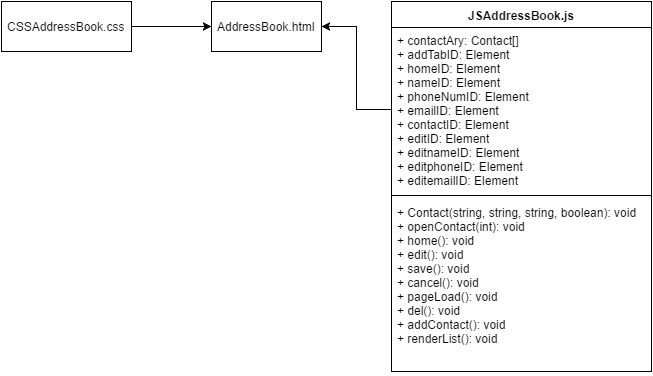

The diagram above was exported from draw.io. Its source (the exported page's mxGraphModel, read from the mxfile embedded in the PNG):
<mxGraphModel dx="1106" dy="517" grid="1" gridSize="10" guides="1" tooltips="1" connect="1" arrows="1" fold="1" page="1" pageScale="1" pageWidth="850" pageHeight="1100" background="#ffffff" math="0" shadow="0">
  <root>
    <mxCell id="0" />
    <mxCell id="1" parent="0" />
    <mxCell id="2" value="AddressBook.html" style="html=1;" parent="1" vertex="1">
      <mxGeometry x="370" y="90" width="110" height="50" as="geometry" />
    </mxCell>
    <mxCell id="4" style="edgeStyle=orthogonalEdgeStyle;rounded=0;html=1;exitX=1;exitY=0.5;entryX=0;entryY=0.5;jettySize=auto;orthogonalLoop=1;" parent="1" source="3" target="2" edge="1">
      <mxGeometry relative="1" as="geometry" />
    </mxCell>
    <mxCell id="3" value="CSSAddressBook.css" style="html=1;" parent="1" vertex="1">
      <mxGeometry x="160" y="90" width="130" height="50" as="geometry" />
    </mxCell>
    <mxCell id="5" value="JSAddressBook.js" style="swimlane;html=1;fontStyle=1;align=center;verticalAlign=top;childLayout=stackLayout;horizontal=1;startSize=26;horizontalStack=0;resizeParent=1;resizeLast=0;collapsible=1;marginBottom=0;swimlaneFillColor=#ffffff;" parent="1" vertex="1">
      <mxGeometry x="550" y="90" width="260" height="370" as="geometry" />
    </mxCell>
    <mxCell id="6" value="+ contactAry: Contact[]&lt;div&gt;+ addTabID: Element&lt;/div&gt;&lt;div&gt;+ homeID: Element&lt;/div&gt;&lt;div&gt;+ nameID: Element&lt;/div&gt;&lt;div&gt;+ phoneNumID: Element&lt;/div&gt;&lt;div&gt;+ emailID: Element&lt;/div&gt;&lt;div&gt;+ contactID: Element&lt;/div&gt;&lt;div&gt;+ editID: Element&lt;/div&gt;&lt;div&gt;+ editnameID: Element&lt;/div&gt;&lt;div&gt;+ editphoneID: Element&lt;/div&gt;&lt;div&gt;+ editemailID: Element&lt;/div&gt;" style="text;html=1;strokeColor=none;fillColor=none;align=left;verticalAlign=top;spacingLeft=4;spacingRight=4;whiteSpace=wrap;overflow=hidden;rotatable=0;points=[[0,0.5],[1,0.5]];portConstraint=eastwest;" parent="5" vertex="1">
      <mxGeometry y="26" width="260" height="164" as="geometry" />
    </mxCell>
    <mxCell id="7" value="" style="line;html=1;strokeWidth=1;fillColor=none;align=left;verticalAlign=middle;spacingTop=-1;spacingLeft=3;spacingRight=3;rotatable=0;labelPosition=right;points=[];portConstraint=eastwest;" parent="5" vertex="1">
      <mxGeometry y="190" width="260" height="8" as="geometry" />
    </mxCell>
    <mxCell id="8" value="&lt;div&gt;+ Contact(string, string, string, boolean): void&lt;/div&gt;+ openContact(int): void&lt;div&gt;+ home(): void&lt;/div&gt;&lt;div&gt;+ edit(): void&lt;/div&gt;&lt;div&gt;+ save(): void&lt;/div&gt;&lt;div&gt;+ cancel(): void&lt;/div&gt;&lt;div&gt;+ pageLoad(): void&lt;/div&gt;&lt;div&gt;+ del(): void&lt;/div&gt;&lt;div&gt;+ addContact(): void&lt;/div&gt;&lt;div&gt;+ renderList(): void&lt;/div&gt;" style="text;html=1;strokeColor=none;fillColor=none;align=left;verticalAlign=top;spacingLeft=4;spacingRight=4;whiteSpace=wrap;overflow=hidden;rotatable=0;points=[[0,0.5],[1,0.5]];portConstraint=eastwest;" parent="5" vertex="1">
      <mxGeometry y="198" width="260" height="172" as="geometry" />
    </mxCell>
    <mxCell id="9" style="edgeStyle=orthogonalEdgeStyle;rounded=0;html=1;exitX=0;exitY=0.5;entryX=1;entryY=0.5;jettySize=auto;orthogonalLoop=1;" parent="1" source="6" target="2" edge="1">
      <mxGeometry relative="1" as="geometry" />
    </mxCell>
  </root>
</mxGraphModel>